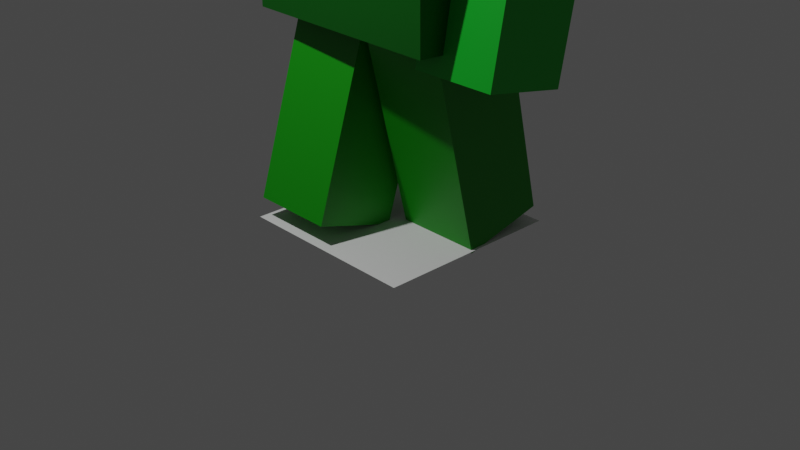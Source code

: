 # Source: zombie.blend  (saved by Blender 3.3.6; exported with 4.5.12 LTS)
import bpy
from mathutils import Matrix  # noqa: F401  (used for matrix-valued properties, if any)

bpy.ops.wm.read_factory_settings(use_empty=True)
scene = bpy.context.scene
scene.name = 'Scene'

# ---- collections
col_collection = bpy.data.collections.new('Collection'); scene.collection.children.link(col_collection)

# ---- materials (node trees are filled in below, after node groups)
mat_material = bpy.data.materials.new('Material')
mat_material.alpha_threshold = 0.0
mat_material.use_transparent_shadow = False
mat_material.line_color = (0.0, 0.0, 0.0, 1.0)
mat_material_002 = bpy.data.materials.new('Material.002')
mat_material_002.use_transparent_shadow = False
mat_material_006 = bpy.data.materials.new('Material.006')
mat_material_006.use_transparent_shadow = False
mat_material_007 = bpy.data.materials.new('Material.007')
mat_material_007.use_transparent_shadow = False
mat_material_008 = bpy.data.materials.new('Material.008')
mat_material_008.alpha_threshold = 0.0
mat_material_008.use_transparent_shadow = False
mat_material_008.line_color = (0.0, 0.0, 0.0, 1.0)
mat_material_013 = bpy.data.materials.new('Material.013')
mat_material_013.use_transparent_shadow = False
mat_material_012 = bpy.data.materials.new('Material.012')
mat_material_012.use_transparent_shadow = False
mat_material_011 = bpy.data.materials.new('Material.011')
mat_material_011.use_transparent_shadow = False
mat_material_003 = bpy.data.materials.new('Material.003')
mat_material_003.use_transparent_shadow = False

# ---- material node trees
mat_material.use_nodes = True; mat_material.node_tree.nodes.clear()
_N = mat_material.node_tree.nodes; _L = mat_material.node_tree.links
n0 = _N.new('ShaderNodeOutputMaterial'); n0.name = 'Material Output'; n0.location = (300, 300)
n1 = _N.new('ShaderNodeBsdfPrincipled'); n1.name = 'Principled BSDF'; n1.location = (10, 300)
n1.distribution = 'GGX'
n1.subsurface_method = 'BURLEY'
n1.inputs[0].default_value = (0.0, 0.09851, 0.002876, 1.0)
n1.inputs[2].default_value = 0.4
n1.inputs[3].default_value = 1.45
n1.inputs[27].default_value = (0.0, 0.0, 0.0, 1.0)
n1.inputs[28].default_value = 1.0
_L.new(n1.outputs[0], n0.inputs[0])
n0.is_active_output = True
mat_material_002.use_nodes = True; mat_material_002.node_tree.nodes.clear()
_N = mat_material_002.node_tree.nodes; _L = mat_material_002.node_tree.links
n0 = _N.new('ShaderNodeBsdfPrincipled'); n0.name = 'Principled BSDF'; n0.location = (10, 300)
n0.distribution = 'GGX'
n0.subsurface_method = 'BURLEY'
n0.inputs[0].default_value = (0.002741, 0.2874, 0.0, 1.0)
n0.inputs[3].default_value = 1.45
n0.inputs[27].default_value = (0.0, 0.0, 0.0, 1.0)
n0.inputs[28].default_value = 1.0
n1 = _N.new('ShaderNodeOutputMaterial'); n1.name = 'Material Output'; n1.location = (300, 300)
_L.new(n0.outputs[0], n1.inputs[0])
n1.is_active_output = True
mat_material_006.use_nodes = True; mat_material_006.node_tree.nodes.clear()
_N = mat_material_006.node_tree.nodes; _L = mat_material_006.node_tree.links
n0 = _N.new('ShaderNodeBsdfPrincipled'); n0.name = 'Principled BSDF'; n0.location = (10, 300)
n0.distribution = 'GGX'
n0.subsurface_method = 'BURLEY'
n0.inputs[0].default_value = (0.0, 0.4342, 0.01771, 1.0)
n0.inputs[3].default_value = 1.45
n0.inputs[27].default_value = (0.0, 0.0, 0.0, 1.0)
n0.inputs[28].default_value = 1.0
n1 = _N.new('ShaderNodeOutputMaterial'); n1.name = 'Material Output'; n1.location = (300, 300)
_L.new(n0.outputs[0], n1.inputs[0])
n1.is_active_output = True
mat_material_007.use_nodes = True; mat_material_007.node_tree.nodes.clear()
_N = mat_material_007.node_tree.nodes; _L = mat_material_007.node_tree.links
n0 = _N.new('ShaderNodeBsdfPrincipled'); n0.name = 'Principled BSDF'; n0.location = (10, 300)
n0.distribution = 'GGX'
n0.subsurface_method = 'BURLEY'
n0.inputs[0].default_value = (0.0, 0.4342, 0.01771, 1.0)
n0.inputs[3].default_value = 1.45
n0.inputs[27].default_value = (0.0, 0.0, 0.0, 1.0)
n0.inputs[28].default_value = 1.0
n1 = _N.new('ShaderNodeOutputMaterial'); n1.name = 'Material Output'; n1.location = (300, 300)
_L.new(n0.outputs[0], n1.inputs[0])
n1.is_active_output = True
mat_material_008.use_nodes = True; mat_material_008.node_tree.nodes.clear()
_N = mat_material_008.node_tree.nodes; _L = mat_material_008.node_tree.links
n0 = _N.new('ShaderNodeOutputMaterial'); n0.name = 'Material Output'; n0.location = (300, 300)
n1 = _N.new('ShaderNodeBsdfPrincipled'); n1.name = 'Principled BSDF'; n1.location = (10, 300)
n1.distribution = 'GGX'
n1.subsurface_method = 'BURLEY'
n1.inputs[0].default_value = (0.5173, 0.0, 0.01153, 1.0)
n1.inputs[2].default_value = 0.4
n1.inputs[3].default_value = 1.45
n1.inputs[27].default_value = (0.0, 0.0, 0.0, 1.0)
n1.inputs[28].default_value = 1.0
_L.new(n1.outputs[0], n0.inputs[0])
n0.is_active_output = True
mat_material_013.use_nodes = True; mat_material_013.node_tree.nodes.clear()
_N = mat_material_013.node_tree.nodes; _L = mat_material_013.node_tree.links
n0 = _N.new('ShaderNodeBsdfPrincipled'); n0.name = 'Principled BSDF'; n0.location = (10, 300)
n0.distribution = 'GGX'
n0.subsurface_method = 'RANDOM_WALK_SKIN'
n0.inputs[0].default_value = (0.6584, 0.0, 0.8963, 1.0)
n0.inputs[3].default_value = 1.45
n0.inputs[27].default_value = (0.0, 0.0, 0.0, 1.0)
n0.inputs[28].default_value = 1.0
n1 = _N.new('ShaderNodeOutputMaterial'); n1.name = 'Material Output'; n1.location = (300, 300)
_L.new(n0.outputs[0], n1.inputs[0])
n1.is_active_output = True
mat_material_012.use_nodes = True; mat_material_012.node_tree.nodes.clear()
_N = mat_material_012.node_tree.nodes; _L = mat_material_012.node_tree.links
n0 = _N.new('ShaderNodeBsdfPrincipled'); n0.name = 'Principled BSDF'; n0.location = (10, 300)
n0.distribution = 'GGX'
n0.subsurface_method = 'RANDOM_WALK_SKIN'
n0.inputs[0].default_value = (0.6584, 0.0, 0.8963, 1.0)
n0.inputs[3].default_value = 1.45
n0.inputs[27].default_value = (0.0, 0.0, 0.0, 1.0)
n0.inputs[28].default_value = 1.0
n1 = _N.new('ShaderNodeOutputMaterial'); n1.name = 'Material Output'; n1.location = (300, 300)
_L.new(n0.outputs[0], n1.inputs[0])
n1.is_active_output = True
mat_material_011.use_nodes = True; mat_material_011.node_tree.nodes.clear()
_N = mat_material_011.node_tree.nodes; _L = mat_material_011.node_tree.links
n0 = _N.new('ShaderNodeBsdfPrincipled'); n0.name = 'Principled BSDF'; n0.location = (10, 300)
n0.distribution = 'GGX'
n0.subsurface_method = 'RANDOM_WALK_SKIN'
n0.inputs[0].default_value = (0.09286, 0.0002188, 0.2529, 1.0)
n0.inputs[3].default_value = 1.45
n0.inputs[27].default_value = (0.0, 0.0, 0.0, 1.0)
n0.inputs[28].default_value = 1.0
n1 = _N.new('ShaderNodeOutputMaterial'); n1.name = 'Material Output'; n1.location = (300, 300)
_L.new(n0.outputs[0], n1.inputs[0])
n1.is_active_output = True
mat_material_003.use_nodes = True; mat_material_003.node_tree.nodes.clear()
_N = mat_material_003.node_tree.nodes; _L = mat_material_003.node_tree.links
n0 = _N.new('ShaderNodeBsdfPrincipled'); n0.name = 'Principled BSDF'; n0.location = (10, 300)
n0.distribution = 'GGX'
n0.subsurface_method = 'BURLEY'
n0.inputs[0].default_value = (0.002741, 0.2874, 0.0, 1.0)
n0.inputs[3].default_value = 1.45
n0.inputs[27].default_value = (0.0, 0.0, 0.0, 1.0)
n0.inputs[28].default_value = 1.0
n1 = _N.new('ShaderNodeOutputMaterial'); n1.name = 'Material Output'; n1.location = (300, 300)
_L.new(n0.outputs[0], n1.inputs[0])
n1.is_active_output = True

# ---- world
world_world = bpy.data.worlds.new('World'); scene.world = world_world
world_world.use_nodes = True; world_world.node_tree.nodes.clear()
_N = world_world.node_tree.nodes; _L = world_world.node_tree.links
n0 = _N.new('ShaderNodeOutputWorld'); n0.name = 'World Output'; n0.location = (300, 300)
n1 = _N.new('ShaderNodeBackground'); n1.name = 'Background'; n1.location = (10, 300)
n1.inputs[0].default_value = (0.05088, 0.05088, 0.05088, 1.0)
_L.new(n1.outputs[0], n0.inputs[0])
n0.is_active_output = True
world_world.color = (0.05088, 0.05088, 0.05088)
world_world.use_sun_shadow = False
world_world.sun_shadow_jitter_overblur = 0.0

# ---- cameras
cam_camera = bpy.data.cameras.new('Camera')
cam_camera.clip_end = 100.0
cam_camera.ortho_scale = 7.314

# ---- lights
light_light = bpy.data.lights.new('Light', 'POINT')
light_light.transmission_factor = 0.0
light_light.energy = 1000.0
light_light.shadow_soft_size = 0.1
light_light.shadow_maximum_resolution = 0.006
light_light.use_absolute_resolution = True

# ---- meshes
me_cube = bpy.data.meshes.new('Cube')
me_cube.from_pydata([(1.0, 1.0, 1.0), (1.0, 1.0, -1.0), (1.0, -1.0, 1.0), (1.0, -1.0, -1.0), (-1.0, 1.0, 1.0), (-1.0, 1.0, -1.0), (-1.0, -1.0, 1.0), (-1.0, -1.0, -1.0)], [], [(0, 4, 6, 2), (3, 2, 6, 7), (7, 6, 4, 5), (5, 1, 3, 7), (1, 0, 2, 3), (5, 4, 0, 1)])
_uv = me_cube.uv_layers.new(name='UVMap')
_uv.uv.foreach_set('vector', [0.625, 0.5, 0.875, 0.5, 0.875, 0.75, 0.625, 0.75, 0.375, 0.75, 0.625, 0.75, 0.625, 1.0, 0.375, 1.0, 0.375, 0.0, 0.625, 0.0, 0.625, 0.25, 0.375, 0.25, 0.125, 0.5, 0.375, 0.5, 0.375, 0.75, 0.125, 0.75, 0.375, 0.5, 0.625, 0.5, 0.625, 0.75, 0.375, 0.75, 0.375, 0.25, 0.625, 0.25, 0.625, 0.5, 0.375, 0.5])
me_cube.materials.append(mat_material)
me_cube.use_remesh_preserve_volume = False
me_cube.use_remesh_preserve_attributes = False
me_cube.use_mirror_vertex_groups = False
me_cube.update()
me_cube_001 = bpy.data.meshes.new('Cube.001')
me_cube_001.from_pydata([(-1.0, -1.0, -1.0), (-1.0, -1.0, 1.0), (-1.0, 1.0, -1.0), (-1.0, 1.0, 1.0), (1.0, -1.0, -1.0), (1.0, -1.0, 1.0), (1.0, 1.0, -1.0), (1.0, 1.0, 1.0)], [], [(0, 1, 3, 2), (2, 3, 7, 6), (6, 7, 5, 4), (4, 5, 1, 0), (2, 6, 4, 0), (7, 3, 1, 5)])
_uv = me_cube_001.uv_layers.new(name='UVMap')
_uv.uv.foreach_set('vector', [0.375, 0.0, 0.625, 0.0, 0.625, 0.25, 0.375, 0.25, 0.375, 0.25, 0.625, 0.25, 0.625, 0.5, 0.375, 0.5, 0.375, 0.5, 0.625, 0.5, 0.625, 0.75, 0.375, 0.75, 0.375, 0.75, 0.625, 0.75, 0.625, 1.0, 0.375, 1.0, 0.125, 0.5, 0.375, 0.5, 0.375, 0.75, 0.125, 0.75, 0.625, 0.5, 0.875, 0.5, 0.875, 0.75, 0.625, 0.75])
me_cube_001.materials.append(mat_material_002)
me_cube_001.use_remesh_fix_poles = True
me_cube_001.use_remesh_preserve_attributes = False
me_cube_001.use_mirror_vertex_groups = False
me_cube_001.update()
me_cube_006 = bpy.data.meshes.new('Cube.006')
me_cube_006.from_pydata([(-1.0, -1.0, -1.0), (-1.0, -1.0, 1.0), (-1.0, 1.0, -1.0), (-1.0, 1.0, 1.0), (1.0, -1.0, -1.0), (1.0, -1.0, 1.0), (1.0, 1.0, -1.0), (1.0, 1.0, 1.0)], [], [(0, 1, 3, 2), (2, 3, 7, 6), (6, 7, 5, 4), (4, 5, 1, 0), (2, 6, 4, 0), (7, 3, 1, 5)])
_uv = me_cube_006.uv_layers.new(name='UVMap')
_uv.uv.foreach_set('vector', [0.375, 0.0, 0.625, 0.0, 0.625, 0.25, 0.375, 0.25, 0.375, 0.25, 0.625, 0.25, 0.625, 0.5, 0.375, 0.5, 0.375, 0.5, 0.625, 0.5, 0.625, 0.75, 0.375, 0.75, 0.375, 0.75, 0.625, 0.75, 0.625, 1.0, 0.375, 1.0, 0.125, 0.5, 0.375, 0.5, 0.375, 0.75, 0.125, 0.75, 0.625, 0.5, 0.875, 0.5, 0.875, 0.75, 0.625, 0.75])
me_cube_006.materials.append(mat_material_006)
me_cube_006.use_remesh_fix_poles = True
me_cube_006.use_remesh_preserve_attributes = False
me_cube_006.use_mirror_vertex_groups = False
me_cube_006.update()
me_cube_002 = bpy.data.meshes.new('Cube.002')
me_cube_002.from_pydata([(-1.0, -1.0, -1.0), (-1.0, -1.0, 1.0), (-1.0, 1.0, -1.0), (-1.0, 1.0, 1.0), (1.0, -1.0, -1.0), (1.0, -1.0, 1.0), (1.0, 1.0, -1.0), (1.0, 1.0, 1.0)], [], [(0, 1, 3, 2), (2, 3, 7, 6), (6, 7, 5, 4), (4, 5, 1, 0), (2, 6, 4, 0), (7, 3, 1, 5)])
_uv = me_cube_002.uv_layers.new(name='UVMap')
_uv.uv.foreach_set('vector', [0.375, 0.0, 0.625, 0.0, 0.625, 0.25, 0.375, 0.25, 0.375, 0.25, 0.625, 0.25, 0.625, 0.5, 0.375, 0.5, 0.375, 0.5, 0.625, 0.5, 0.625, 0.75, 0.375, 0.75, 0.375, 0.75, 0.625, 0.75, 0.625, 1.0, 0.375, 1.0, 0.125, 0.5, 0.375, 0.5, 0.375, 0.75, 0.125, 0.75, 0.625, 0.5, 0.875, 0.5, 0.875, 0.75, 0.625, 0.75])
me_cube_002.materials.append(mat_material_007)
me_cube_002.use_remesh_fix_poles = True
me_cube_002.use_remesh_preserve_attributes = False
me_cube_002.use_mirror_vertex_groups = False
me_cube_002.update()
me_cube_003 = bpy.data.meshes.new('Cube.003')
me_cube_003.from_pydata([(1.0, 1.0, 1.0), (1.0, 1.0, -1.0), (1.0, -1.0, 1.0), (1.0, -1.0, -1.0), (-1.0, 1.0, 1.0), (-1.0, 1.0, -1.0), (-1.0, -1.0, 1.0), (-1.0, -1.0, -1.0)], [], [(0, 4, 6, 2), (3, 2, 6, 7), (7, 6, 4, 5), (5, 1, 3, 7), (1, 0, 2, 3), (5, 4, 0, 1)])
_uv = me_cube_003.uv_layers.new(name='UVMap')
_uv.uv.foreach_set('vector', [0.625, 0.5, 0.875, 0.5, 0.875, 0.75, 0.625, 0.75, 0.375, 0.75, 0.625, 0.75, 0.625, 1.0, 0.375, 1.0, 0.375, 0.0, 0.625, 0.0, 0.625, 0.25, 0.375, 0.25, 0.125, 0.5, 0.375, 0.5, 0.375, 0.75, 0.125, 0.75, 0.375, 0.5, 0.625, 0.5, 0.625, 0.75, 0.375, 0.75, 0.375, 0.25, 0.625, 0.25, 0.625, 0.5, 0.375, 0.5])
me_cube_003.materials.append(mat_material_008)
me_cube_003.use_remesh_preserve_volume = False
me_cube_003.use_remesh_preserve_attributes = False
me_cube_003.use_mirror_vertex_groups = False
me_cube_003.update()
me_plane = bpy.data.meshes.new('Plane')
me_plane.from_pydata([(-1.0, -1.0, 0.0), (1.0, -1.0, 0.0), (-1.0, 1.0, 0.0), (1.0, 1.0, 0.0)], [], [(0, 1, 3, 2)])
_uv = me_plane.uv_layers.new(name='UVMap')
_uv.uv.foreach_set('vector', [0.0, 0.0, 1.0, 0.0, 1.0, 1.0, 0.0, 1.0])
me_plane.materials.append(mat_material_013)
me_plane.update()
me_plane_001 = bpy.data.meshes.new('Plane.001')
me_plane_001.from_pydata([(-1.0, -1.0, 0.0), (1.0, -1.0, 0.0), (-1.0, 1.0, 0.0), (1.0, 1.0, 0.0)], [], [(0, 1, 3, 2)])
_uv = me_plane_001.uv_layers.new(name='UVMap')
_uv.uv.foreach_set('vector', [0.0, 0.0, 1.0, 0.0, 1.0, 1.0, 0.0, 1.0])
me_plane_001.materials.append(mat_material_012)
me_plane_001.update()
me_plane_002 = bpy.data.meshes.new('Plane.002')
me_plane_002.from_pydata([(-1.0, -1.0, 0.0), (1.0, -1.0, 0.0), (-1.0, 1.0, 0.0), (1.0, 1.0, 0.0)], [], [(0, 1, 3, 2)])
_uv = me_plane_002.uv_layers.new(name='UVMap')
_uv.uv.foreach_set('vector', [0.0, 0.0, 1.0, 0.0, 1.0, 1.0, 0.0, 1.0])
me_plane_002.materials.append(mat_material_011)
me_plane_002.update()
me_cube_007 = bpy.data.meshes.new('Cube.007')
me_cube_007.from_pydata([(-1.0, -1.0, -1.0), (-1.0, -1.0, 1.0), (-1.0, 1.0, -1.0), (-1.0, 1.0, 1.0), (1.0, -1.0, -1.0), (1.0, -1.0, 1.0), (1.0, 1.0, -1.0), (1.0, 1.0, 1.0)], [], [(0, 1, 3, 2), (2, 3, 7, 6), (6, 7, 5, 4), (4, 5, 1, 0), (2, 6, 4, 0), (7, 3, 1, 5)])
_uv = me_cube_007.uv_layers.new(name='UVMap')
_uv.uv.foreach_set('vector', [0.375, 0.0, 0.625, 0.0, 0.625, 0.25, 0.375, 0.25, 0.375, 0.25, 0.625, 0.25, 0.625, 0.5, 0.375, 0.5, 0.375, 0.5, 0.625, 0.5, 0.625, 0.75, 0.375, 0.75, 0.375, 0.75, 0.625, 0.75, 0.625, 1.0, 0.375, 1.0, 0.125, 0.5, 0.375, 0.5, 0.375, 0.75, 0.125, 0.75, 0.625, 0.5, 0.875, 0.5, 0.875, 0.75, 0.625, 0.75])
me_cube_007.materials.append(mat_material_003)
me_cube_007.use_remesh_fix_poles = True
me_cube_007.use_remesh_preserve_attributes = False
me_cube_007.use_mirror_vertex_groups = False
me_cube_007.update()
me_plane_003 = bpy.data.meshes.new('Plane.003')
me_plane_003.from_pydata([(-1.0, -1.0, 0.0), (1.0, -1.0, 0.0), (-1.0, 1.0, 0.0), (1.0, 1.0, 0.0)], [], [(0, 1, 3, 2)])
_uv = me_plane_003.uv_layers.new(name='UVMap')
_uv.uv.foreach_set('vector', [0.0, 0.0, 1.0, 0.0, 1.0, 1.0, 0.0, 1.0])
me_plane_003.update()

# ---- objects
ob_cube = bpy.data.objects.new('Cube', me_cube)
ob_light = bpy.data.objects.new('Light', light_light)
ob_camera = bpy.data.objects.new('Camera', cam_camera)
ob_leg = bpy.data.objects.new('leg', me_cube_001)
ob_leg_002 = bpy.data.objects.new('leg.002', me_cube_006)
ob_leg_003 = bpy.data.objects.new('leg.003', me_cube_002)
ob_cube_001 = bpy.data.objects.new('Cube.001', me_cube_003)
ob_plane = bpy.data.objects.new('Plane', me_plane)
ob_plane_001 = bpy.data.objects.new('Plane.001', me_plane_001)
ob_plane_002 = bpy.data.objects.new('Plane.002', me_plane_002)
ob_leg_001 = bpy.data.objects.new('leg.001', me_cube_007)
ob_plane_003 = bpy.data.objects.new('Plane.003', me_plane_003)

# ---- transforms, parenting, visibility, modifiers, constraints
ob_cube.parent = ob_plane_003
ob_cube.location = (-0.07636, -1.043e-07, 3.566)
ob_cube.rotation_euler = (-0.02965, 0.01202, -0.08626)
ob_cube.scale = (0.6738, 1.206, 1.47)
ob_cube.lock_rotations_4d = False
ob_cube.empty_display_type = 'ARROWS'
ob_cube.lineart.crease_threshold = 0.0
ob_light.parent = ob_plane_003
ob_light.location = (-3.816, 1.005, 7.263)
ob_light.rotation_euler = (0.7446, 0.02633, 1.87)
ob_light.lock_rotations_4d = False
ob_light.empty_display_type = 'ARROWS'
ob_light.color = (0.0, 0.0, 0.0, 0.0)
ob_light.lineart.crease_threshold = 0.0
ob_camera.location = (7.359, -6.926, 4.958)
ob_camera.rotation_euler = (1.109, 0.0, 0.8149)
ob_camera.lock_rotations_4d = False
ob_camera.empty_display_type = 'ARROWS'
ob_camera.color = (0.0, 0.0, 0.0, 0.0)
ob_camera.display_type = 'WIRE'
ob_camera.lineart.crease_threshold = 0.0
ob_leg.parent = ob_plane_003
ob_leg.location = (-0.1388, 0.5039, 1.387)
ob_leg.rotation_euler = (0.0, 0.2984, 0.0)
ob_leg.scale = (0.4565, 0.4565, 1.358)
ob_leg.lineart.crease_threshold = 0.0
ob_leg_002.parent = ob_plane_003
ob_leg_002.location = (0.03436, -1.343, 3.348)
ob_leg_002.rotation_euler = (0.0, 0.1851, 0.0)
ob_leg_002.scale = (0.4322, 0.4322, 1.5)
ob_leg_002.lineart.crease_threshold = 0.0
ob_leg_003.parent = ob_plane_003
ob_leg_003.location = (0.2279, 1.259, 3.348)
ob_leg_003.rotation_euler = (0.0, -0.1948, 0.0)
ob_leg_003.scale = (0.4322, 0.4322, 1.5)
ob_leg_003.lineart.crease_threshold = 0.0
ob_cube_001.parent = ob_plane_003
ob_cube_001.location = (0.5299, 0.02908, 5.528)
ob_cube_001.rotation_euler = (0.0, 0.3038, 0.0)
ob_cube_001.scale = (0.3118, 0.5581, 0.6802)
ob_cube_001.lock_rotations_4d = False
ob_cube_001.empty_display_type = 'ARROWS'
ob_cube_001.lineart.crease_threshold = 0.0
ob_plane.parent = ob_plane_003
ob_plane.location = (0.9179, -0.2776, 5.694)
ob_plane.rotation_euler = (-0.0, 1.875, 0.0)
ob_plane.scale = (0.03561, 0.1898, 0.2217)
ob_plane_001.parent = ob_plane_003
ob_plane_001.location = (0.9179, 0.3215, 5.694)
ob_plane_001.rotation_euler = (-0.0, 1.875, 0.0)
ob_plane_001.scale = (0.03561, 0.1898, 0.2217)
ob_plane_002.parent = ob_plane_003
ob_plane_002.location = (0.7412, 0.03382, 5.13)
ob_plane_002.rotation_euler = (-0.0, 1.875, 0.0)
ob_plane_002.scale = (0.2347, 0.362, 0.4227)
ob_leg_001.parent = ob_plane_003
ob_leg_001.location = (0.1666, -0.5138, 1.387)
ob_leg_001.rotation_euler = (0.0, -0.2411, 0.0)
ob_leg_001.scale = (0.4565, 0.4565, 1.358)
ob_leg_001.lineart.crease_threshold = 0.0
ob_plane_003.location = (0.0, 0.0, 0.0)
ob_plane_003.rotation_euler = (0.0, -0.0, 1.567)

# ---- collection membership
col_collection.objects.link(ob_cube)
col_collection.objects.link(ob_light)
col_collection.objects.link(ob_camera)
col_collection.objects.link(ob_leg)
col_collection.objects.link(ob_leg_002)
col_collection.objects.link(ob_leg_003)
col_collection.objects.link(ob_cube_001)
col_collection.objects.link(ob_plane)
col_collection.objects.link(ob_plane_001)
col_collection.objects.link(ob_plane_002)
col_collection.objects.link(ob_leg_001)
col_collection.objects.link(ob_plane_003)

# ---- scene / render settings (as saved in the file)
scene.camera = ob_camera
scene.frame_start = 1; scene.frame_end = 30; scene.frame_set(26)
scene.render.engine = 'BLENDER_EEVEE_NEXT'
scene.cycles.use_denoising = False
scene.cycles.samples = 128
scene.cycles.sampling_pattern = 'TABULATED_SOBOL'
scene.cycles.use_adaptive_sampling = False
scene.cycles.use_light_tree = False
scene.view_settings.view_transform = 'Filmic'
bpy.context.view_layer.update()
